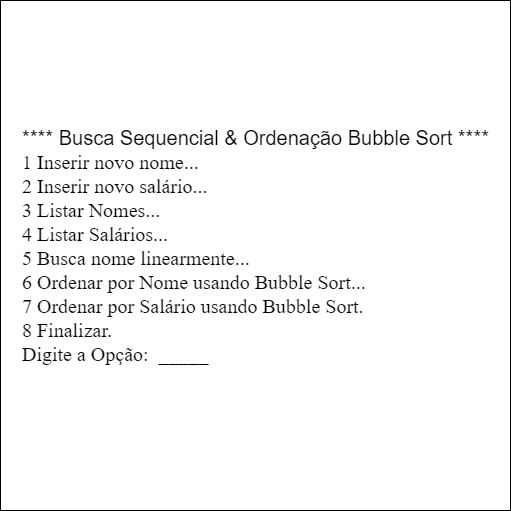

The diagram above was exported from draw.io. Its source (the exported page's mxGraphModel, read from the mxfile embedded in the PNG):
<mxGraphModel dx="1434" dy="1949" grid="1" gridSize="10" guides="1" tooltips="1" connect="1" arrows="1" fold="1" page="1" pageScale="1" pageWidth="827" pageHeight="1169" math="0" shadow="0">
  <root>
    <mxCell id="0" />
    <mxCell id="1" parent="0" />
    <mxCell id="nW7QMxgL0jloDehkX0Ba-3" value="" style="whiteSpace=wrap;html=1;aspect=fixed;" vertex="1" parent="1">
      <mxGeometry y="-70" width="510" height="510" as="geometry" />
    </mxCell>
    <mxCell id="nW7QMxgL0jloDehkX0Ba-2" value="&lt;font style=&quot;font-size: 20px;&quot;&gt;**** Busca Sequencial &amp;amp; Ordenação Bubble Sort ****&lt;br&gt;&lt;/font&gt;&lt;div style=&quot;font-size: 20px;&quot;&gt;&lt;span style=&quot;background-color: transparent; font-family: &amp;quot;Times New Roman&amp;quot;, serif; white-space: pre-wrap;&quot;&gt;&lt;font style=&quot;font-size: 20px;&quot;&gt;1 Inserir novo nome...&lt;/font&gt;&lt;/span&gt;&lt;/div&gt;&lt;div style=&quot;font-size: 20px;&quot;&gt;&lt;span style=&quot;background-color: transparent; font-family: &amp;quot;Times New Roman&amp;quot;, serif; white-space: pre-wrap;&quot;&gt;2 Inserir novo salário...&lt;/span&gt;&lt;/div&gt;&lt;div style=&quot;font-size: 20px;&quot;&gt;&lt;span style=&quot;background-color: transparent; font-family: &amp;quot;Times New Roman&amp;quot;, serif; white-space: pre-wrap;&quot;&gt;&lt;font style=&quot;font-size: 20px;&quot;&gt;3 Listar Nomes...&lt;/font&gt;&lt;/span&gt;&lt;/div&gt;&lt;div style=&quot;font-size: 20px;&quot;&gt;&lt;font style=&quot;font-size: 20px;&quot;&gt;&lt;span style=&quot;background-color: transparent; font-family: &amp;quot;Times New Roman&amp;quot;, serif; white-space: pre-wrap;&quot;&gt;4 Listar Salários...&lt;/span&gt;&lt;/font&gt;&lt;/div&gt;&lt;div style=&quot;font-size: 20px;&quot;&gt;&lt;span style=&quot;background-color: transparent; font-family: &amp;quot;Times New Roman&amp;quot;, serif; white-space: pre-wrap;&quot;&gt;&lt;font style=&quot;font-size: 20px;&quot;&gt;5 Busca nome linearmente...&lt;/font&gt;&lt;/span&gt;&lt;/div&gt;&lt;div style=&quot;font-size: 20px;&quot;&gt;&lt;span style=&quot;background-color: transparent; font-family: &amp;quot;Times New Roman&amp;quot;, serif; white-space: pre-wrap;&quot;&gt;6 Ordenar por Nome usando Bubble Sort...&lt;/span&gt;&lt;br&gt;&lt;/div&gt;&lt;div style=&quot;font-size: 20px;&quot;&gt;&lt;span style=&quot;background-color: transparent; font-family: &amp;quot;Times New Roman&amp;quot;, serif; white-space: pre-wrap;&quot;&gt;&lt;font style=&quot;font-size: 20px;&quot;&gt;7 Ordenar por Salário usando Bubble Sort.&lt;/font&gt;&lt;/span&gt;&lt;/div&gt;&lt;div style=&quot;font-size: 20px;&quot;&gt;&lt;font style=&quot;font-size: 20px;&quot;&gt;&lt;span style=&quot;background-color: transparent; font-family: &amp;quot;Times New Roman&amp;quot;, serif; white-space: pre-wrap;&quot;&gt;8 Finalizar.&amp;nbsp;&lt;/span&gt;&lt;/font&gt;&lt;/div&gt;&lt;div style=&quot;font-size: 20px;&quot;&gt;&lt;font face=&quot;Times New Roman, serif&quot;&gt;&lt;span style=&quot;white-space: pre-wrap;&quot;&gt;Digite a Opção:  _____&lt;/span&gt;&lt;/font&gt;&lt;/div&gt;" style="text;html=1;align=left;verticalAlign=middle;resizable=0;points=[];autosize=1;strokeColor=none;fillColor=none;" vertex="1" parent="1">
      <mxGeometry x="20" y="50" width="490" height="250" as="geometry" />
    </mxCell>
  </root>
</mxGraphModel>